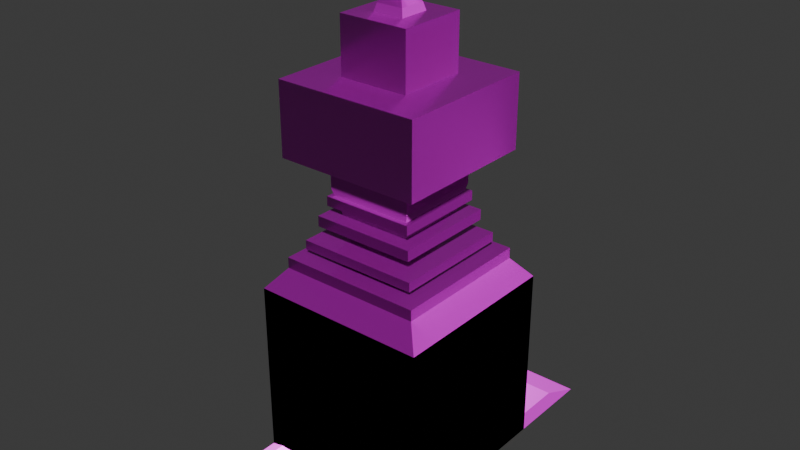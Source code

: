 # Source: Example.blend  (saved by Blender 4.2.67; exported with 4.5.12 LTS)
import bpy
from mathutils import Matrix  # noqa: F401  (used for matrix-valued properties, if any)

bpy.ops.wm.read_factory_settings(use_empty=True)
scene = bpy.context.scene
scene.name = 'Scene'

# ---- collections
col_examples = bpy.data.collections.new('Examples'); scene.collection.children.link(col_examples)
col_tilesoffset = bpy.data.collections.new('TilesOffset'); col_examples.children.link(col_tilesoffset)
col_tilescentered = bpy.data.collections.new('TilesCentered'); col_examples.children.link(col_tilescentered)
col_floortiles = bpy.data.collections.new('FloorTiles'); col_tilescentered.children.link(col_floortiles)
col_tallwalltilecentered = bpy.data.collections.new('TallWallTileCentered'); col_tilescentered.children.link(col_tallwalltilecentered)
col_othertiles = bpy.data.collections.new('OtherTiles'); col_tilescentered.children.link(col_othertiles)
col_pillarscentered = bpy.data.collections.new('PillarsCentered'); col_examples.children.link(col_pillarscentered)

# ---- images (referenced by path relative to the original .blend; pixels are not part of the script)
import os
ASSET_DIR = os.environ.get("B2B_ASSET_DIR", "")  # directory of the original .blend (textures are referenced by path, not embedded)
HERE = os.path.dirname(os.path.abspath(__file__))  # packed textures are extracted next to this script under _unpacked/

def load_image(name, relpath, width, height, colorspace="sRGB"):
    """Load a texture the original file referenced (path relative to the .blend, or extracted next to this script)."""
    p = next((c for c in (os.path.join(HERE, relpath), os.path.join(ASSET_DIR, relpath)) if relpath and os.path.exists(c)), "")
    if p:
        img = bpy.data.images.load(p, check_existing=True)
        img.name = name
    else:  # same state as the original file: an image datablock whose file is absent (Cycles renders it pink)
        img = bpy.data.images.new(name, width, height)
        img.source = "FILE"
        img.filepath = "//" + (relpath or name)
    img.colorspace_settings.name = colorspace
    return img
img_wood_material_height_png = load_image('Wood_Material_Height.png', 'textures/Wood/Wood_Material_Height.png', 1024, 1024, 'Non-Color')
img_wood_material_basecolor_png = load_image('Wood_Material_BaseColor.png', 'textures/Wood/Wood_Material_BaseColor.png', 1024, 1024, 'sRGB')
img_wood_material_metallic_png = load_image('Wood_Material_Metallic.png', 'textures/Wood/Wood_Material_Metallic.png', 1024, 1024, 'Non-Color')
img_wood_material_roughness_png = load_image('Wood_Material_Roughness.png', 'textures/Wood/Wood_Material_Roughness.png', 1024, 1024, 'Non-Color')
img_wood_material_normal_png = load_image('Wood_Material_Normal.png', 'textures/Wood/Wood_Material_Normal.png', 1024, 1024, 'Non-Color')
img_tile01_material_height_png = load_image('tile01_Material_Height.png', 'textures/Tile/tile01_Material_Height.png', 1024, 1024, 'Non-Color')
img_tile01_material_basemap_png = load_image('tile01_Material_BaseMap.png', 'textures/Tile/tile01_Material_BaseMap.png', 1024, 1024, 'sRGB')
img_tile01_material_metallic_png = load_image('tile01_Material_Metallic.png', 'textures/Tile/tile01_Material_Metallic.png', 1024, 1024, 'Non-Color')
img_tile01_material_roughness_png = load_image('tile01_Material_Roughness.png', 'textures/Tile/tile01_Material_Roughness.png', 1024, 1024, 'Non-Color')
img_tile01_material_normal_png = load_image('tile01_Material_Normal.png', 'textures/Tile/tile01_Material_Normal.png', 1024, 1024, 'Non-Color')
img_tile01_material_ambient_occlusion_png = load_image('tile01_Material_ambient_occlusion.png', 'textures/Tile/tile01_Material_ambient_occlusion.png', 1024, 1024, 'Non-Color')
img_sand_material_height_png = load_image('Sand_Material_Height.png', 'textures/SandyGround/Sand_Material_Height.png', 1024, 1024, 'Non-Color')
img_sand_material_basemap_png_001 = load_image('Sand_Material_BaseMap.png.001', 'textures/SandyGround/Sand_Material_BaseMap.png', 1024, 1024, 'sRGB')
img_sand_material_metallic_png = load_image('Sand_Material_Metallic.png', 'textures/SandyGround/Sand_Material_Metallic.png', 1024, 1024, 'Non-Color')
img_sand_material_roughness_png = load_image('Sand_Material_Roughness.png', 'textures/SandyGround/Sand_Material_Roughness.png', 1024, 1024, 'Non-Color')
img_sand_material_normal_png = load_image('Sand_Material_Normal.png', 'textures/SandyGround/Sand_Material_Normal.png', 1024, 1024, 'Non-Color')
img_sand_material_ambient_occlusion_png = load_image('Sand_Material_ambient_occlusion.png', 'textures/SandyGround/Sand_Material_ambient_occlusion.png', 1024, 1024, 'Non-Color')
img_lightcrete_material_height_png = load_image('lightcrete_Material_Height.png', 'textures/BasicLightPlaneConcrete/lightcrete_Material_Height.png', 1024, 1024, 'Non-Color')
img_lightcrete_material_basemap_png = load_image('lightcrete_Material_BaseMap.png', 'textures/BasicLightPlaneConcrete/lightcrete_Material_BaseMap.png', 1024, 1024, 'sRGB')
img_lightcrete_material_metallic_png = load_image('lightcrete_Material_Metallic.png', 'textures/BasicLightPlaneConcrete/lightcrete_Material_Metallic.png', 1024, 1024, 'Non-Color')
img_lightcrete_material_roughness_png = load_image('lightcrete_Material_Roughness.png', 'textures/BasicLightPlaneConcrete/lightcrete_Material_Roughness.png', 1024, 1024, 'Non-Color')
img_lightcrete_material_normal_png = load_image('lightcrete_Material_Normal.png', 'textures/BasicLightPlaneConcrete/lightcrete_Material_Normal.png', 1024, 1024, 'Non-Color')
img_lightcrete_material_ambient_occlusion_png = load_image('lightcrete_Material_ambient_occlusion.png', 'textures/BasicLightPlaneConcrete/lightcrete_Material_ambient_occlusion.png', 1024, 1024, 'Non-Color')
img_floor_material_height_png = load_image('floor_Material_Height.png', 'textures/Floor/floor_Material_Height.png', 1024, 1024, 'Non-Color')
img_floor_material_basemap_png = load_image('floor_Material_BaseMap.png', 'textures/Floor/floor_Material_BaseMap.png', 1024, 1024, 'sRGB')
img_floor_material_metallic_png = load_image('floor_Material_Metallic.png', 'textures/Floor/floor_Material_Metallic.png', 1024, 1024, 'Non-Color')
img_floor_material_roughness_png = load_image('floor_Material_Roughness.png', 'textures/Floor/floor_Material_Roughness.png', 1024, 1024, 'Non-Color')
img_floor_material_normal_png = load_image('floor_Material_Normal.png', 'textures/Floor/floor_Material_Normal.png', 1024, 1024, 'Non-Color')
img_floor_material_ambient_occlusion_png = load_image('floor_Material_ambient_occlusion.png', 'textures/Floor/floor_Material_ambient_occlusion.png', 1024, 1024, 'Non-Color')
img_concrete_material_height_png = load_image('concrete_Material_Height.png', 'textures/BasicDarkPlaneConcrete/concrete_Material_Height.png', 1024, 1024, 'Non-Color')
img_concrete_material_basemap_png = load_image('concrete_Material_BaseMap.png', 'textures/BasicDarkPlaneConcrete/concrete_Material_BaseMap.png', 1024, 1024, 'sRGB')
img_concrete_material_metallic_png = load_image('concrete_Material_Metallic.png', 'textures/BasicDarkPlaneConcrete/concrete_Material_Metallic.png', 1024, 1024, 'Non-Color')
img_concrete_material_roughness_png = load_image('concrete_Material_Roughness.png', 'textures/BasicDarkPlaneConcrete/concrete_Material_Roughness.png', 1024, 1024, 'Non-Color')
img_concrete_material_normal_png = load_image('concrete_Material_Normal.png', 'textures/BasicDarkPlaneConcrete/concrete_Material_Normal.png', 1024, 1024, 'Non-Color')
img_concrete_material_ambient_occlusion_png = load_image('concrete_Material_ambient_occlusion.png', 'textures/BasicDarkPlaneConcrete/concrete_Material_ambient_occlusion.png', 1024, 1024, 'Non-Color')
img_plane1_material_height_png_001 = load_image('plane1_Material_Height.png.001', 'textures/WallBrick/plane1_Material_Height.png', 1024, 1024, 'Non-Color')
img_plane1_material_basemap_png_001 = load_image('plane1_Material_BaseMap.png.001', 'textures/WallBrick/plane1_Material_BaseMap.png', 1024, 1024, 'sRGB')
img_plane1_material_metallic_png_001 = load_image('plane1_Material_Metallic.png.001', 'textures/WallBrick/plane1_Material_Metallic.png', 1024, 1024, 'Non-Color')
img_plane1_material_roughness_png_001 = load_image('plane1_Material_Roughness.png.001', 'textures/WallBrick/plane1_Material_Roughness.png', 1024, 1024, 'Non-Color')
img_plane1_material_normal_png_001 = load_image('plane1_Material_Normal.png.001', 'textures/WallBrick/plane1_Material_Normal.png', 1024, 1024, 'Non-Color')
img_plane1_material_ambient_occlusion_png_001 = load_image('plane1_Material_ambient_occlusion.png.001', 'textures/WallBrick/plane1_Material_ambient_occlusion.png', 1024, 1024, 'Non-Color')
img_pillar_material_height_png = load_image('Pillar_Material_Height.png', 'textures/Pillar/Pillar_Material_Height.png', 1024, 1024, 'Non-Color')
img_pillar_material_basemap_png = load_image('Pillar_Material_BaseMap.png', 'textures/Pillar/Pillar_Material_BaseMap.png', 1024, 1024, 'sRGB')
img_pillar_material_metallic_png = load_image('Pillar_Material_Metallic.png', 'textures/Pillar/Pillar_Material_Metallic.png', 1024, 1024, 'Non-Color')
img_pillar_material_roughness_png = load_image('Pillar_Material_Roughness.png', 'textures/Pillar/Pillar_Material_Roughness.png', 1024, 1024, 'Non-Color')
img_pillar_material_normal_png = load_image('Pillar_Material_Normal.png', 'textures/Pillar/Pillar_Material_Normal.png', 1024, 1024, 'Non-Color')
img_pillar_material_ambient_occlusion_png = load_image('Pillar_Material_ambient_occlusion.png', 'textures/Pillar/Pillar_Material_ambient_occlusion.png', 1024, 1024, 'Non-Color')

# ---- materials (node trees are filled in below, after node groups)
mat_examplewood = bpy.data.materials.new('ExampleWood')
mat_exampletile = bpy.data.materials.new('ExampleTile')
mat_examplesand = bpy.data.materials.new('ExampleSand')
mat_examplelightconcrete = bpy.data.materials.new('ExampleLightConcrete')
mat_examplefloor = bpy.data.materials.new('ExampleFloor')
mat_exampledarkconcrete = bpy.data.materials.new('ExampleDarkConcrete')
mat_examplebrick = bpy.data.materials.new('ExampleBrick')
mat_examplepillar = bpy.data.materials.new('ExamplePillar')

# ---- material node trees
mat_examplewood.use_nodes = True; mat_examplewood.node_tree.nodes.clear()
_N = mat_examplewood.node_tree.nodes; _L = mat_examplewood.node_tree.links
n0 = _N.new('ShaderNodeBsdfPrincipled'); n0.name = 'Principled BSDF'; n0.location = (-7, 247)
n1 = _N.new('ShaderNodeOutputMaterial'); n1.name = 'Material Output'; n1.location = (283, 247)
n2 = _N.new('ShaderNodeTexImage'); n2.name = 'Image Texture'; n2.location = (84, -879)
n2.label = 'Displacement'
n2.image = img_wood_material_height_png
n3 = _N.new('ShaderNodeDisplacement'); n3.name = 'Displacement'; n3.location = (93, -453)
n3.inputs[2].default_value = 1.0
n4 = _N.new('ShaderNodeTexImage'); n4.name = 'Image Texture.001'; n4.location = (84, -39)
n4.label = 'Base Color'
n4.image = img_wood_material_basecolor_png
n5 = _N.new('ShaderNodeTexImage'); n5.name = 'Image Texture.002'; n5.location = (84, -319)
n5.label = 'Metallic'
n5.image = img_wood_material_metallic_png
n6 = _N.new('ShaderNodeTexImage'); n6.name = 'Image Texture.003'; n6.location = (84, -599)
n6.label = 'Roughness'
n6.image = img_wood_material_roughness_png
n7 = _N.new('ShaderNodeTexImage'); n7.name = 'Image Texture.004'; n7.location = (84, -1159)
n7.label = 'Normal'
n7.image = img_wood_material_normal_png
n8 = _N.new('ShaderNodeNormalMap'); n8.name = 'Normal Map'; n8.location = (-257, -673)
n9 = _N.new('ShaderNodeMapping'); n9.name = 'Mapping'; n9.location = (229, -39)
n10 = _N.new('NodeReroute'); n10.name = 'Reroute'; n10.location = (34, -700)
n10.width = 16
n10.socket_idname = 'NodeSocketVector'
n11 = _N.new('ShaderNodeTexCoord'); n11.name = 'Texture Coordinate'; n11.location = (29, -39)
n12 = _N.new('NodeFrame'); n12.name = 'Frame'; n12.location = (-1286, 286)
n12.label = 'Mapping'
n12.width = 398
n13 = _N.new('NodeFrame'); n13.name = 'Frame.001'; n13.location = (-641, 486)
n13.label = 'Textures'
n13.width = 354
n2.parent = n13
n4.parent = n13
n5.parent = n13
n6.parent = n13
n7.parent = n13
n9.parent = n12
n10.parent = n13
n11.parent = n12
_L.new(n0.outputs[0], n1.inputs[0])
_L.new(n2.outputs[0], n3.inputs[0])
_L.new(n3.outputs[0], n1.inputs[2])
_L.new(n4.outputs[0], n0.inputs[0])
_L.new(n5.outputs[0], n0.inputs[1])
_L.new(n6.outputs[0], n0.inputs[2])
_L.new(n7.outputs[0], n8.inputs[1])
_L.new(n8.outputs[0], n0.inputs[5])
_L.new(n10.outputs[0], n4.inputs[0])
_L.new(n10.outputs[0], n5.inputs[0])
_L.new(n10.outputs[0], n6.inputs[0])
_L.new(n10.outputs[0], n2.inputs[0])
_L.new(n10.outputs[0], n7.inputs[0])
_L.new(n9.outputs[0], n10.inputs[0])
_L.new(n11.outputs[2], n9.inputs[0])
n1.is_active_output = True
mat_exampletile.use_nodes = True; mat_exampletile.node_tree.nodes.clear()
_N = mat_exampletile.node_tree.nodes; _L = mat_exampletile.node_tree.links
n0 = _N.new('ShaderNodeBsdfPrincipled'); n0.name = 'Principled BSDF'; n0.location = (-7, 247)
n1 = _N.new('ShaderNodeOutputMaterial'); n1.name = 'Material Output'; n1.location = (283, 247)
n2 = _N.new('ShaderNodeTexImage'); n2.name = 'Image Texture'; n2.location = (84, -1159)
n2.label = 'Displacement'
n2.image = img_tile01_material_height_png
n3 = _N.new('ShaderNodeDisplacement'); n3.name = 'Displacement'; n3.location = (93, -453)
n3.inputs[2].default_value = 1.0
n4 = _N.new('ShaderNodeTexImage'); n4.name = 'Image Texture.001'; n4.location = (84, -319)
n4.label = 'Base Color'
n4.image = img_tile01_material_basemap_png
n5 = _N.new('ShaderNodeTexImage'); n5.name = 'Image Texture.002'; n5.location = (84, -599)
n5.label = 'Metallic'
n5.image = img_tile01_material_metallic_png
n6 = _N.new('ShaderNodeTexImage'); n6.name = 'Image Texture.003'; n6.location = (84, -879)
n6.label = 'Roughness'
n6.image = img_tile01_material_roughness_png
n7 = _N.new('ShaderNodeTexImage'); n7.name = 'Image Texture.004'; n7.location = (84, -1439)
n7.label = 'Normal'
n7.image = img_tile01_material_normal_png
n8 = _N.new('ShaderNodeNormalMap'); n8.name = 'Normal Map'; n8.location = (-257, -953)
n9 = _N.new('ShaderNodeTexImage'); n9.name = 'Image Texture.005'; n9.location = (84, -39)
n9.label = 'Ambient Occlusion'
n9.image = img_tile01_material_ambient_occlusion_png
n10 = _N.new('ShaderNodeMapping'); n10.name = 'Mapping'; n10.location = (229, -39)
n11 = _N.new('NodeReroute'); n11.name = 'Reroute'; n11.location = (34, -823)
n11.width = 16
n11.socket_idname = 'NodeSocketVector'
n12 = _N.new('ShaderNodeTexCoord'); n12.name = 'Texture Coordinate'; n12.location = (29, -39)
n13 = _N.new('NodeFrame'); n13.name = 'Frame'; n13.location = (-1286, 286)
n13.label = 'Mapping'
n13.width = 398
n14 = _N.new('NodeFrame'); n14.name = 'Frame.001'; n14.location = (-641, 486)
n14.label = 'Textures'
n14.width = 354
n2.parent = n14
n4.parent = n14
n5.parent = n14
n6.parent = n14
n7.parent = n14
n9.parent = n14
n10.parent = n13
n11.parent = n14
n12.parent = n13
_L.new(n0.outputs[0], n1.inputs[0])
_L.new(n2.outputs[0], n3.inputs[0])
_L.new(n3.outputs[0], n1.inputs[2])
_L.new(n4.outputs[0], n0.inputs[0])
_L.new(n5.outputs[0], n0.inputs[1])
_L.new(n6.outputs[0], n0.inputs[2])
_L.new(n7.outputs[0], n8.inputs[1])
_L.new(n8.outputs[0], n0.inputs[5])
_L.new(n11.outputs[0], n9.inputs[0])
_L.new(n11.outputs[0], n4.inputs[0])
_L.new(n11.outputs[0], n5.inputs[0])
_L.new(n11.outputs[0], n6.inputs[0])
_L.new(n11.outputs[0], n2.inputs[0])
_L.new(n11.outputs[0], n7.inputs[0])
_L.new(n10.outputs[0], n11.inputs[0])
_L.new(n12.outputs[2], n10.inputs[0])
n1.is_active_output = True
mat_examplesand.use_nodes = True; mat_examplesand.node_tree.nodes.clear()
_N = mat_examplesand.node_tree.nodes; _L = mat_examplesand.node_tree.links
n0 = _N.new('ShaderNodeBsdfPrincipled'); n0.name = 'Principled BSDF'; n0.location = (-7, 247)
n1 = _N.new('ShaderNodeOutputMaterial'); n1.name = 'Material Output'; n1.location = (283, 247)
n2 = _N.new('ShaderNodeTexImage'); n2.name = 'Image Texture'; n2.location = (84, -1159)
n2.label = 'Displacement'
n2.image = img_sand_material_height_png
n3 = _N.new('ShaderNodeDisplacement'); n3.name = 'Displacement'; n3.location = (93, -453)
n3.inputs[2].default_value = 1.0
n4 = _N.new('ShaderNodeTexImage'); n4.name = 'Image Texture.001'; n4.location = (84, -319)
n4.label = 'Base Color'
n4.image = img_sand_material_basemap_png_001
n5 = _N.new('ShaderNodeTexImage'); n5.name = 'Image Texture.002'; n5.location = (84, -599)
n5.label = 'Metallic'
n5.image = img_sand_material_metallic_png
n6 = _N.new('ShaderNodeTexImage'); n6.name = 'Image Texture.003'; n6.location = (84, -879)
n6.label = 'Roughness'
n6.image = img_sand_material_roughness_png
n7 = _N.new('ShaderNodeTexImage'); n7.name = 'Image Texture.004'; n7.location = (84, -1439)
n7.label = 'Normal'
n7.image = img_sand_material_normal_png
n8 = _N.new('ShaderNodeNormalMap'); n8.name = 'Normal Map'; n8.location = (-257, -953)
n9 = _N.new('ShaderNodeTexImage'); n9.name = 'Image Texture.005'; n9.location = (84, -39)
n9.label = 'Ambient Occlusion'
n9.image = img_sand_material_ambient_occlusion_png
n10 = _N.new('ShaderNodeMapping'); n10.name = 'Mapping'; n10.location = (229, -39)
n11 = _N.new('NodeReroute'); n11.name = 'Reroute'; n11.location = (34, -823)
n11.width = 16
n11.socket_idname = 'NodeSocketVector'
n12 = _N.new('ShaderNodeTexCoord'); n12.name = 'Texture Coordinate'; n12.location = (29, -39)
n13 = _N.new('NodeFrame'); n13.name = 'Frame'; n13.location = (-1286, 286)
n13.label = 'Mapping'
n13.width = 398
n14 = _N.new('NodeFrame'); n14.name = 'Frame.001'; n14.location = (-641, 486)
n14.label = 'Textures'
n14.width = 354
n2.parent = n14
n4.parent = n14
n5.parent = n14
n6.parent = n14
n7.parent = n14
n9.parent = n14
n10.parent = n13
n11.parent = n14
n12.parent = n13
_L.new(n0.outputs[0], n1.inputs[0])
_L.new(n2.outputs[0], n3.inputs[0])
_L.new(n3.outputs[0], n1.inputs[2])
_L.new(n4.outputs[0], n0.inputs[0])
_L.new(n5.outputs[0], n0.inputs[1])
_L.new(n6.outputs[0], n0.inputs[2])
_L.new(n7.outputs[0], n8.inputs[1])
_L.new(n8.outputs[0], n0.inputs[5])
_L.new(n11.outputs[0], n9.inputs[0])
_L.new(n11.outputs[0], n4.inputs[0])
_L.new(n11.outputs[0], n5.inputs[0])
_L.new(n11.outputs[0], n6.inputs[0])
_L.new(n11.outputs[0], n2.inputs[0])
_L.new(n11.outputs[0], n7.inputs[0])
_L.new(n10.outputs[0], n11.inputs[0])
_L.new(n12.outputs[2], n10.inputs[0])
n1.is_active_output = True
mat_examplelightconcrete.use_nodes = True; mat_examplelightconcrete.node_tree.nodes.clear()
_N = mat_examplelightconcrete.node_tree.nodes; _L = mat_examplelightconcrete.node_tree.links
n0 = _N.new('ShaderNodeBsdfPrincipled'); n0.name = 'Principled BSDF'; n0.location = (-7, 247)
n1 = _N.new('ShaderNodeOutputMaterial'); n1.name = 'Material Output'; n1.location = (283, 247)
n2 = _N.new('ShaderNodeTexImage'); n2.name = 'Image Texture'; n2.location = (84, -1159)
n2.label = 'Displacement'
n2.image = img_lightcrete_material_height_png
n3 = _N.new('ShaderNodeDisplacement'); n3.name = 'Displacement'; n3.location = (93, -453)
n3.inputs[2].default_value = 1.0
n4 = _N.new('ShaderNodeTexImage'); n4.name = 'Image Texture.001'; n4.location = (84, -319)
n4.label = 'Base Color'
n4.image = img_lightcrete_material_basemap_png
n5 = _N.new('ShaderNodeTexImage'); n5.name = 'Image Texture.002'; n5.location = (84, -599)
n5.label = 'Metallic'
n5.image = img_lightcrete_material_metallic_png
n6 = _N.new('ShaderNodeTexImage'); n6.name = 'Image Texture.003'; n6.location = (84, -879)
n6.label = 'Roughness'
n6.image = img_lightcrete_material_roughness_png
n7 = _N.new('ShaderNodeTexImage'); n7.name = 'Image Texture.004'; n7.location = (84, -1439)
n7.label = 'Normal'
n7.image = img_lightcrete_material_normal_png
n8 = _N.new('ShaderNodeNormalMap'); n8.name = 'Normal Map'; n8.location = (-257, -953)
n9 = _N.new('ShaderNodeTexImage'); n9.name = 'Image Texture.005'; n9.location = (84, -39)
n9.label = 'Ambient Occlusion'
n9.image = img_lightcrete_material_ambient_occlusion_png
n10 = _N.new('ShaderNodeMapping'); n10.name = 'Mapping'; n10.location = (229, -39)
n11 = _N.new('NodeReroute'); n11.name = 'Reroute'; n11.location = (34, -823)
n11.width = 16
n11.socket_idname = 'NodeSocketVector'
n12 = _N.new('ShaderNodeTexCoord'); n12.name = 'Texture Coordinate'; n12.location = (29, -39)
n13 = _N.new('NodeFrame'); n13.name = 'Frame'; n13.location = (-1286, 286)
n13.label = 'Mapping'
n13.width = 398
n14 = _N.new('NodeFrame'); n14.name = 'Frame.001'; n14.location = (-641, 486)
n14.label = 'Textures'
n14.width = 354
n2.parent = n14
n4.parent = n14
n5.parent = n14
n6.parent = n14
n7.parent = n14
n9.parent = n14
n10.parent = n13
n11.parent = n14
n12.parent = n13
_L.new(n0.outputs[0], n1.inputs[0])
_L.new(n2.outputs[0], n3.inputs[0])
_L.new(n3.outputs[0], n1.inputs[2])
_L.new(n4.outputs[0], n0.inputs[0])
_L.new(n5.outputs[0], n0.inputs[1])
_L.new(n6.outputs[0], n0.inputs[2])
_L.new(n7.outputs[0], n8.inputs[1])
_L.new(n8.outputs[0], n0.inputs[5])
_L.new(n11.outputs[0], n9.inputs[0])
_L.new(n11.outputs[0], n4.inputs[0])
_L.new(n11.outputs[0], n5.inputs[0])
_L.new(n11.outputs[0], n6.inputs[0])
_L.new(n11.outputs[0], n2.inputs[0])
_L.new(n11.outputs[0], n7.inputs[0])
_L.new(n10.outputs[0], n11.inputs[0])
_L.new(n12.outputs[2], n10.inputs[0])
n1.is_active_output = True
mat_examplefloor.use_nodes = True; mat_examplefloor.node_tree.nodes.clear()
_N = mat_examplefloor.node_tree.nodes; _L = mat_examplefloor.node_tree.links
n0 = _N.new('ShaderNodeBsdfPrincipled'); n0.name = 'Principled BSDF'; n0.location = (-7, 247)
n1 = _N.new('ShaderNodeOutputMaterial'); n1.name = 'Material Output'; n1.location = (283, 247)
n2 = _N.new('ShaderNodeTexImage'); n2.name = 'Image Texture'; n2.location = (84, -1159)
n2.label = 'Displacement'
n2.image = img_floor_material_height_png
n3 = _N.new('ShaderNodeDisplacement'); n3.name = 'Displacement'; n3.location = (93, -453)
n3.inputs[2].default_value = 1.0
n4 = _N.new('ShaderNodeTexImage'); n4.name = 'Image Texture.001'; n4.location = (84, -319)
n4.label = 'Base Color'
n4.image = img_floor_material_basemap_png
n5 = _N.new('ShaderNodeTexImage'); n5.name = 'Image Texture.002'; n5.location = (84, -599)
n5.label = 'Metallic'
n5.image = img_floor_material_metallic_png
n6 = _N.new('ShaderNodeTexImage'); n6.name = 'Image Texture.003'; n6.location = (84, -879)
n6.label = 'Roughness'
n6.image = img_floor_material_roughness_png
n7 = _N.new('ShaderNodeTexImage'); n7.name = 'Image Texture.004'; n7.location = (84, -1439)
n7.label = 'Normal'
n7.image = img_floor_material_normal_png
n8 = _N.new('ShaderNodeNormalMap'); n8.name = 'Normal Map'; n8.location = (-257, -953)
n9 = _N.new('ShaderNodeTexImage'); n9.name = 'Image Texture.005'; n9.location = (84, -39)
n9.label = 'Ambient Occlusion'
n9.image = img_floor_material_ambient_occlusion_png
n10 = _N.new('ShaderNodeMapping'); n10.name = 'Mapping'; n10.location = (229, -39)
n11 = _N.new('NodeReroute'); n11.name = 'Reroute'; n11.location = (34, -823)
n11.width = 16
n11.socket_idname = 'NodeSocketVector'
n12 = _N.new('ShaderNodeTexCoord'); n12.name = 'Texture Coordinate'; n12.location = (29, -39)
n13 = _N.new('NodeFrame'); n13.name = 'Frame'; n13.location = (-1286, 286)
n13.label = 'Mapping'
n13.width = 398
n14 = _N.new('NodeFrame'); n14.name = 'Frame.001'; n14.location = (-641, 486)
n14.label = 'Textures'
n14.width = 354
n2.parent = n14
n4.parent = n14
n5.parent = n14
n6.parent = n14
n7.parent = n14
n9.parent = n14
n10.parent = n13
n11.parent = n14
n12.parent = n13
_L.new(n0.outputs[0], n1.inputs[0])
_L.new(n2.outputs[0], n3.inputs[0])
_L.new(n3.outputs[0], n1.inputs[2])
_L.new(n4.outputs[0], n0.inputs[0])
_L.new(n5.outputs[0], n0.inputs[1])
_L.new(n6.outputs[0], n0.inputs[2])
_L.new(n7.outputs[0], n8.inputs[1])
_L.new(n8.outputs[0], n0.inputs[5])
_L.new(n11.outputs[0], n9.inputs[0])
_L.new(n11.outputs[0], n4.inputs[0])
_L.new(n11.outputs[0], n5.inputs[0])
_L.new(n11.outputs[0], n6.inputs[0])
_L.new(n11.outputs[0], n2.inputs[0])
_L.new(n11.outputs[0], n7.inputs[0])
_L.new(n10.outputs[0], n11.inputs[0])
_L.new(n12.outputs[2], n10.inputs[0])
n1.is_active_output = True
mat_exampledarkconcrete.use_nodes = True; mat_exampledarkconcrete.node_tree.nodes.clear()
_N = mat_exampledarkconcrete.node_tree.nodes; _L = mat_exampledarkconcrete.node_tree.links
n0 = _N.new('ShaderNodeBsdfPrincipled'); n0.name = 'Principled BSDF'; n0.location = (-7, 247)
n1 = _N.new('ShaderNodeOutputMaterial'); n1.name = 'Material Output'; n1.location = (283, 247)
n2 = _N.new('ShaderNodeTexImage'); n2.name = 'Image Texture'; n2.location = (84, -1159)
n2.label = 'Displacement'
n2.image = img_concrete_material_height_png
n3 = _N.new('ShaderNodeDisplacement'); n3.name = 'Displacement'; n3.location = (93, -453)
n3.inputs[2].default_value = 1.0
n4 = _N.new('ShaderNodeTexImage'); n4.name = 'Image Texture.001'; n4.location = (84, -319)
n4.label = 'Base Color'
n4.image = img_concrete_material_basemap_png
n5 = _N.new('ShaderNodeTexImage'); n5.name = 'Image Texture.002'; n5.location = (84, -599)
n5.label = 'Metallic'
n5.image = img_concrete_material_metallic_png
n6 = _N.new('ShaderNodeTexImage'); n6.name = 'Image Texture.003'; n6.location = (84, -879)
n6.label = 'Roughness'
n6.image = img_concrete_material_roughness_png
n7 = _N.new('ShaderNodeTexImage'); n7.name = 'Image Texture.004'; n7.location = (84, -1439)
n7.label = 'Normal'
n7.image = img_concrete_material_normal_png
n8 = _N.new('ShaderNodeNormalMap'); n8.name = 'Normal Map'; n8.location = (-257, -953)
n9 = _N.new('ShaderNodeTexImage'); n9.name = 'Image Texture.005'; n9.location = (84, -39)
n9.label = 'Ambient Occlusion'
n9.image = img_concrete_material_ambient_occlusion_png
n10 = _N.new('ShaderNodeMapping'); n10.name = 'Mapping'; n10.location = (229, -39)
n11 = _N.new('NodeReroute'); n11.name = 'Reroute'; n11.location = (34, -823)
n11.width = 16
n11.socket_idname = 'NodeSocketVector'
n12 = _N.new('ShaderNodeTexCoord'); n12.name = 'Texture Coordinate'; n12.location = (29, -39)
n13 = _N.new('NodeFrame'); n13.name = 'Frame'; n13.location = (-1286, 286)
n13.label = 'Mapping'
n13.width = 398
n14 = _N.new('NodeFrame'); n14.name = 'Frame.001'; n14.location = (-641, 486)
n14.label = 'Textures'
n14.width = 354
n2.parent = n14
n4.parent = n14
n5.parent = n14
n6.parent = n14
n7.parent = n14
n9.parent = n14
n10.parent = n13
n11.parent = n14
n12.parent = n13
_L.new(n0.outputs[0], n1.inputs[0])
_L.new(n2.outputs[0], n3.inputs[0])
_L.new(n3.outputs[0], n1.inputs[2])
_L.new(n4.outputs[0], n0.inputs[0])
_L.new(n5.outputs[0], n0.inputs[1])
_L.new(n6.outputs[0], n0.inputs[2])
_L.new(n7.outputs[0], n8.inputs[1])
_L.new(n8.outputs[0], n0.inputs[5])
_L.new(n11.outputs[0], n9.inputs[0])
_L.new(n11.outputs[0], n4.inputs[0])
_L.new(n11.outputs[0], n5.inputs[0])
_L.new(n11.outputs[0], n6.inputs[0])
_L.new(n11.outputs[0], n2.inputs[0])
_L.new(n11.outputs[0], n7.inputs[0])
_L.new(n10.outputs[0], n11.inputs[0])
_L.new(n12.outputs[2], n10.inputs[0])
n1.is_active_output = True
mat_examplebrick.use_nodes = True; mat_examplebrick.node_tree.nodes.clear()
_N = mat_examplebrick.node_tree.nodes; _L = mat_examplebrick.node_tree.links
n0 = _N.new('ShaderNodeBsdfPrincipled'); n0.name = 'Principled BSDF'; n0.location = (-7, 247)
n1 = _N.new('ShaderNodeOutputMaterial'); n1.name = 'Material Output'; n1.location = (283, 247)
n2 = _N.new('ShaderNodeTexImage'); n2.name = 'Image Texture'; n2.location = (84, -1159)
n2.label = 'Displacement'
n2.image = img_plane1_material_height_png_001
n3 = _N.new('ShaderNodeDisplacement'); n3.name = 'Displacement'; n3.location = (93, -453)
n3.inputs[2].default_value = 1.0
n4 = _N.new('ShaderNodeTexImage'); n4.name = 'Image Texture.001'; n4.location = (84, -319)
n4.label = 'Base Color'
n4.image = img_plane1_material_basemap_png_001
n5 = _N.new('ShaderNodeTexImage'); n5.name = 'Image Texture.002'; n5.location = (84, -599)
n5.label = 'Metallic'
n5.image = img_plane1_material_metallic_png_001
n6 = _N.new('ShaderNodeTexImage'); n6.name = 'Image Texture.003'; n6.location = (84, -879)
n6.label = 'Roughness'
n6.image = img_plane1_material_roughness_png_001
n7 = _N.new('ShaderNodeTexImage'); n7.name = 'Image Texture.004'; n7.location = (84, -1439)
n7.label = 'Normal'
n7.image = img_plane1_material_normal_png_001
n8 = _N.new('ShaderNodeNormalMap'); n8.name = 'Normal Map'; n8.location = (-257, -953)
n9 = _N.new('ShaderNodeTexImage'); n9.name = 'Image Texture.005'; n9.location = (84, -39)
n9.label = 'Ambient Occlusion'
n9.image = img_plane1_material_ambient_occlusion_png_001
n10 = _N.new('ShaderNodeMapping'); n10.name = 'Mapping'; n10.location = (229, -39)
n11 = _N.new('NodeReroute'); n11.name = 'Reroute'; n11.location = (34, -823)
n11.width = 16
n11.socket_idname = 'NodeSocketVector'
n12 = _N.new('ShaderNodeTexCoord'); n12.name = 'Texture Coordinate'; n12.location = (29, -39)
n13 = _N.new('NodeFrame'); n13.name = 'Frame'; n13.location = (-1286, 286)
n13.label = 'Mapping'
n13.width = 398
n14 = _N.new('NodeFrame'); n14.name = 'Frame.001'; n14.location = (-641, 486)
n14.label = 'Textures'
n14.width = 354
n2.parent = n14
n4.parent = n14
n5.parent = n14
n6.parent = n14
n7.parent = n14
n9.parent = n14
n10.parent = n13
n11.parent = n14
n12.parent = n13
_L.new(n0.outputs[0], n1.inputs[0])
_L.new(n2.outputs[0], n3.inputs[0])
_L.new(n3.outputs[0], n1.inputs[2])
_L.new(n4.outputs[0], n0.inputs[0])
_L.new(n5.outputs[0], n0.inputs[1])
_L.new(n6.outputs[0], n0.inputs[2])
_L.new(n7.outputs[0], n8.inputs[1])
_L.new(n8.outputs[0], n0.inputs[5])
_L.new(n11.outputs[0], n9.inputs[0])
_L.new(n11.outputs[0], n4.inputs[0])
_L.new(n11.outputs[0], n5.inputs[0])
_L.new(n11.outputs[0], n6.inputs[0])
_L.new(n11.outputs[0], n2.inputs[0])
_L.new(n11.outputs[0], n7.inputs[0])
_L.new(n10.outputs[0], n11.inputs[0])
_L.new(n12.outputs[2], n10.inputs[0])
n1.is_active_output = True
mat_examplepillar.use_nodes = True; mat_examplepillar.node_tree.nodes.clear()
_N = mat_examplepillar.node_tree.nodes; _L = mat_examplepillar.node_tree.links
n0 = _N.new('ShaderNodeBsdfPrincipled'); n0.name = 'Principled BSDF'; n0.location = (-7, 247)
n1 = _N.new('ShaderNodeOutputMaterial'); n1.name = 'Material Output'; n1.location = (283, 247)
n2 = _N.new('ShaderNodeTexImage'); n2.name = 'Image Texture'; n2.location = (84, -1159)
n2.label = 'Displacement'
n2.image = img_pillar_material_height_png
n3 = _N.new('ShaderNodeDisplacement'); n3.name = 'Displacement'; n3.location = (93, -453)
n3.inputs[2].default_value = 1.0
n4 = _N.new('ShaderNodeTexImage'); n4.name = 'Image Texture.001'; n4.location = (84, -319)
n4.label = 'Base Color'
n4.image = img_pillar_material_basemap_png
n5 = _N.new('ShaderNodeTexImage'); n5.name = 'Image Texture.002'; n5.location = (84, -599)
n5.label = 'Metallic'
n5.image = img_pillar_material_metallic_png
n6 = _N.new('ShaderNodeTexImage'); n6.name = 'Image Texture.003'; n6.location = (84, -879)
n6.label = 'Roughness'
n6.image = img_pillar_material_roughness_png
n7 = _N.new('ShaderNodeTexImage'); n7.name = 'Image Texture.004'; n7.location = (84, -1439)
n7.label = 'Normal'
n7.image = img_pillar_material_normal_png
n8 = _N.new('ShaderNodeNormalMap'); n8.name = 'Normal Map'; n8.location = (-257, -953)
n9 = _N.new('ShaderNodeTexImage'); n9.name = 'Image Texture.005'; n9.location = (84, -39)
n9.label = 'Ambient Occlusion'
n9.image = img_pillar_material_ambient_occlusion_png
n10 = _N.new('ShaderNodeMapping'); n10.name = 'Mapping'; n10.location = (229, -39)
n11 = _N.new('NodeReroute'); n11.name = 'Reroute'; n11.location = (34, -823)
n11.width = 16
n11.socket_idname = 'NodeSocketVector'
n12 = _N.new('ShaderNodeTexCoord'); n12.name = 'Texture Coordinate'; n12.location = (29, -39)
n13 = _N.new('NodeFrame'); n13.name = 'Frame'; n13.location = (-1286, 286)
n13.label = 'Mapping'
n13.width = 398
n14 = _N.new('NodeFrame'); n14.name = 'Frame.001'; n14.location = (-641, 486)
n14.label = 'Textures'
n14.width = 354
n2.parent = n14
n4.parent = n14
n5.parent = n14
n6.parent = n14
n7.parent = n14
n9.parent = n14
n10.parent = n13
n11.parent = n14
n12.parent = n13
_L.new(n0.outputs[0], n1.inputs[0])
_L.new(n2.outputs[0], n3.inputs[0])
_L.new(n3.outputs[0], n1.inputs[2])
_L.new(n4.outputs[0], n0.inputs[0])
_L.new(n5.outputs[0], n0.inputs[1])
_L.new(n6.outputs[0], n0.inputs[2])
_L.new(n7.outputs[0], n8.inputs[1])
_L.new(n8.outputs[0], n0.inputs[5])
_L.new(n11.outputs[0], n9.inputs[0])
_L.new(n11.outputs[0], n4.inputs[0])
_L.new(n11.outputs[0], n5.inputs[0])
_L.new(n11.outputs[0], n6.inputs[0])
_L.new(n11.outputs[0], n2.inputs[0])
_L.new(n11.outputs[0], n7.inputs[0])
_L.new(n10.outputs[0], n11.inputs[0])
_L.new(n12.outputs[2], n10.inputs[0])
n1.is_active_output = True

# ---- world
world_world = bpy.data.worlds.new('World'); scene.world = world_world
world_world.use_nodes = True; world_world.node_tree.nodes.clear()
_N = world_world.node_tree.nodes; _L = world_world.node_tree.links
n0 = _N.new('ShaderNodeOutputWorld'); n0.name = 'World Output'; n0.location = (300, 300)
n1 = _N.new('ShaderNodeBackground'); n1.name = 'Background'; n1.location = (10, 300)
n1.inputs[0].default_value = (0.05088, 0.05088, 0.05088, 1.0)
_L.new(n1.outputs[0], n0.inputs[0])
n0.is_active_output = True
world_world.color = (0.05088, 0.05088, 0.05088)
world_world.sun_shadow_jitter_overblur = 0.0

# ---- meshes
me_offsettilewood = bpy.data.meshes.new('OffsetTileWood')
me_offsettilewood.from_pydata([(-0.5, -0.5, 0.0), (0.5, -0.5, 0.0), (-0.5, 0.5, 0.0), (0.5, 0.5, 0.0), (-0.4316, 0.4316, 0.01551), (-0.4316, -0.4316, 0.01551), (0.4316, -0.4316, 0.01551), (0.4316, 0.4316, 0.01551)], [], [(5, 6, 7, 4), (5, 4, 2, 0), (6, 5, 0, 1), (7, 6, 1, 3), (4, 7, 3, 2)])
_uv = me_offsettilewood.uv_layers.new(name='UVMap')
_uv.uv.foreach_set('vector', [0.06841, 0.06841, 0.9316, 0.06841, 0.9316, 0.9316, 0.06841, 0.9316, 0.06841, 0.06841, 0.06841, 0.9316, 0.0, 1.0, 0.0, 0.0, 0.9316, 0.06841, 0.06841, 0.06841, 0.0, 0.0, 1.0, 0.0, 0.9316, 0.9316, 0.9316, 0.06841, 1.0, 0.0, 1.0, 1.0, 0.06841, 0.9316, 0.9316, 0.9316, 1.0, 1.0, 0.0, 1.0])
me_offsettilewood.materials.append(mat_examplewood)
me_offsettilewood.update()
me_offsettiletile = bpy.data.meshes.new('OffsetTileTile')
me_offsettiletile.from_pydata([(-0.5, -0.5, 0.0), (0.5, -0.5, 0.0), (-0.5, 0.5, 0.0), (0.5, 0.5, 0.0), (-0.4316, 0.4316, 0.01551), (-0.4316, -0.4316, 0.01551), (0.4316, -0.4316, 0.01551), (0.4316, 0.4316, 0.01551)], [], [(5, 6, 7, 4), (5, 4, 2, 0), (6, 5, 0, 1), (7, 6, 1, 3), (4, 7, 3, 2)])
_uv = me_offsettiletile.uv_layers.new(name='UVMap')
_uv.uv.foreach_set('vector', [0.06841, 0.06841, 0.9316, 0.06841, 0.9316, 0.9316, 0.06841, 0.9316, 0.06841, 0.06841, 0.06841, 0.9316, 0.0, 1.0, 0.0, 0.0, 0.9316, 0.06841, 0.06841, 0.06841, 0.0, 0.0, 1.0, 0.0, 0.9316, 0.9316, 0.9316, 0.06841, 1.0, 0.0, 1.0, 1.0, 0.06841, 0.9316, 0.9316, 0.9316, 1.0, 1.0, 0.0, 1.0])
me_offsettiletile.materials.append(mat_exampletile)
me_offsettiletile.update()
me_offsettilesandy = bpy.data.meshes.new('OffsetTileSandy')
me_offsettilesandy.from_pydata([(-0.5, -0.5, 0.0), (0.5, -0.5, 0.0), (-0.5, 0.5, 0.0), (0.5, 0.5, 0.0), (-0.4316, 0.4316, 0.01551), (-0.4316, -0.4316, 0.01551), (0.4316, -0.4316, 0.01551), (0.4316, 0.4316, 0.01551)], [], [(5, 6, 7, 4), (5, 4, 2, 0), (6, 5, 0, 1), (7, 6, 1, 3), (4, 7, 3, 2)])
_uv = me_offsettilesandy.uv_layers.new(name='UVMap')
_uv.uv.foreach_set('vector', [0.06841, 0.06841, 0.9316, 0.06841, 0.9316, 0.9316, 0.06841, 0.9316, 0.06841, 0.06841, 0.06841, 0.9316, 0.0, 1.0, 0.0, 0.0, 0.9316, 0.06841, 0.06841, 0.06841, 0.0, 0.0, 1.0, 0.0, 0.9316, 0.9316, 0.9316, 0.06841, 1.0, 0.0, 1.0, 1.0, 0.06841, 0.9316, 0.9316, 0.9316, 1.0, 1.0, 0.0, 1.0])
me_offsettilesandy.materials.append(mat_examplesand)
me_offsettilesandy.update()
me_offsettilelightconcrete = bpy.data.meshes.new('OffsetTileLightConcrete')
me_offsettilelightconcrete.from_pydata([(-0.5, -0.5, 0.0), (0.5, -0.5, 0.0), (-0.5, 0.5, 0.0), (0.5, 0.5, 0.0), (-0.4316, 0.4316, 0.01551), (-0.4316, -0.4316, 0.01551), (0.4316, -0.4316, 0.01551), (0.4316, 0.4316, 0.01551)], [], [(5, 6, 7, 4), (5, 4, 2, 0), (6, 5, 0, 1), (7, 6, 1, 3), (4, 7, 3, 2)])
_uv = me_offsettilelightconcrete.uv_layers.new(name='UVMap')
_uv.uv.foreach_set('vector', [0.06841, 0.06841, 0.9316, 0.06841, 0.9316, 0.9316, 0.06841, 0.9316, 0.06841, 0.06841, 0.06841, 0.9316, 0.0, 1.0, 0.0, 0.0, 0.9316, 0.06841, 0.06841, 0.06841, 0.0, 0.0, 1.0, 0.0, 0.9316, 0.9316, 0.9316, 0.06841, 1.0, 0.0, 1.0, 1.0, 0.06841, 0.9316, 0.9316, 0.9316, 1.0, 1.0, 0.0, 1.0])
me_offsettilelightconcrete.materials.append(mat_examplelightconcrete)
me_offsettilelightconcrete.update()
me_offsettilefloor = bpy.data.meshes.new('OffsetTileFloor')
me_offsettilefloor.from_pydata([(-0.5, -0.5, 0.0), (0.5, -0.5, 0.0), (-0.5, 0.5, 0.0), (0.5, 0.5, 0.0), (-0.4316, 0.4316, 0.01551), (-0.4316, -0.4316, 0.01551), (0.4316, -0.4316, 0.01551), (0.4316, 0.4316, 0.01551)], [], [(5, 6, 7, 4), (5, 4, 2, 0), (6, 5, 0, 1), (7, 6, 1, 3), (4, 7, 3, 2)])
_uv = me_offsettilefloor.uv_layers.new(name='UVMap')
_uv.uv.foreach_set('vector', [0.06841, 0.06841, 0.9316, 0.06841, 0.9316, 0.9316, 0.06841, 0.9316, 0.06841, 0.06841, 0.06841, 0.9316, 0.0, 1.0, 0.0, 0.0, 0.9316, 0.06841, 0.06841, 0.06841, 0.0, 0.0, 1.0, 0.0, 0.9316, 0.9316, 0.9316, 0.06841, 1.0, 0.0, 1.0, 1.0, 0.06841, 0.9316, 0.9316, 0.9316, 1.0, 1.0, 0.0, 1.0])
me_offsettilefloor.materials.append(mat_examplefloor)
me_offsettilefloor.update()
me_offsettiledarkconcrete = bpy.data.meshes.new('OffsetTileDarkConcrete')
me_offsettiledarkconcrete.from_pydata([(-0.5, -0.5, 0.0), (0.5, -0.5, 0.0), (-0.5, 0.5, 0.0), (0.5, 0.5, 0.0), (-0.4316, 0.4316, 0.01551), (-0.4316, -0.4316, 0.01551), (0.4316, -0.4316, 0.01551), (0.4316, 0.4316, 0.01551)], [], [(5, 6, 7, 4), (5, 4, 2, 0), (6, 5, 0, 1), (7, 6, 1, 3), (4, 7, 3, 2)])
_uv = me_offsettiledarkconcrete.uv_layers.new(name='UVMap')
_uv.uv.foreach_set('vector', [0.06841, 0.06841, 0.9316, 0.06841, 0.9316, 0.9316, 0.06841, 0.9316, 0.06841, 0.06841, 0.06841, 0.9316, 0.0, 1.0, 0.0, 0.0, 0.9316, 0.06841, 0.06841, 0.06841, 0.0, 0.0, 1.0, 0.0, 0.9316, 0.9316, 0.9316, 0.06841, 1.0, 0.0, 1.0, 1.0, 0.06841, 0.9316, 0.9316, 0.9316, 1.0, 1.0, 0.0, 1.0])
me_offsettiledarkconcrete.materials.append(mat_exampledarkconcrete)
me_offsettiledarkconcrete.update()
me_offsettilebrick = bpy.data.meshes.new('OffsetTileBrick')
me_offsettilebrick.from_pydata([(-0.5, -0.5, 0.0), (0.5, -0.5, 0.0), (-0.5, 0.5, 0.0), (0.5, 0.5, 0.0), (-0.4316, 0.4316, 0.01551), (-0.4316, -0.4316, 0.01551), (0.4316, -0.4316, 0.01551), (0.4316, 0.4316, 0.01551)], [], [(5, 6, 7, 4), (5, 4, 2, 0), (6, 5, 0, 1), (7, 6, 1, 3), (4, 7, 3, 2)])
_uv = me_offsettilebrick.uv_layers.new(name='UVMap')
_uv.uv.foreach_set('vector', [0.06841, 0.06841, 0.9316, 0.06841, 0.9316, 0.9316, 0.06841, 0.9316, 0.06841, 0.06841, 0.06841, 0.9316, 0.0, 1.0, 0.0, 0.0, 0.9316, 0.06841, 0.06841, 0.06841, 0.0, 0.0, 1.0, 0.0, 0.9316, 0.9316, 0.9316, 0.06841, 1.0, 0.0, 1.0, 1.0, 0.06841, 0.9316, 0.9316, 0.9316, 1.0, 1.0, 0.0, 1.0])
me_offsettilebrick.materials.append(mat_examplebrick)
me_offsettilebrick.update()
me_tilelightconcrete = bpy.data.meshes.new('TileLightConcrete')
me_tilelightconcrete.from_pydata([(-0.5, -0.5, 0.0), (0.5, -0.5, 0.0), (-0.5, 0.5, 0.0), (0.5, 0.5, 0.0), (-0.4316, 0.4316, 0.01551), (-0.4316, -0.4316, 0.01551), (0.4316, -0.4316, 0.01551), (0.4316, 0.4316, 0.01551)], [], [(5, 6, 7, 4), (5, 4, 2, 0), (6, 5, 0, 1), (7, 6, 1, 3), (4, 7, 3, 2)])
_uv = me_tilelightconcrete.uv_layers.new(name='UVMap')
_uv.uv.foreach_set('vector', [0.06841, 0.06841, 0.9316, 0.06841, 0.9316, 0.9316, 0.06841, 0.9316, 0.06841, 0.06841, 0.06841, 0.9316, 0.0, 1.0, 0.0, 0.0, 0.9316, 0.06841, 0.06841, 0.06841, 0.0, 0.0, 1.0, 0.0, 0.9316, 0.9316, 0.9316, 0.06841, 1.0, 0.0, 1.0, 1.0, 0.06841, 0.9316, 0.9316, 0.9316, 1.0, 1.0, 0.0, 1.0])
me_tilelightconcrete.materials.append(mat_examplelightconcrete)
me_tilelightconcrete.update()
me_tiledarkconcrete = bpy.data.meshes.new('TileDarkConcrete')
me_tiledarkconcrete.from_pydata([(-0.5, -0.5, 0.0), (0.5, -0.5, 0.0), (-0.5, 0.5, 0.0), (0.5, 0.5, 0.0), (-0.4316, 0.4316, 0.01551), (-0.4316, -0.4316, 0.01551), (0.4316, -0.4316, 0.01551), (0.4316, 0.4316, 0.01551)], [], [(5, 6, 7, 4), (5, 4, 2, 0), (6, 5, 0, 1), (7, 6, 1, 3), (4, 7, 3, 2)])
_uv = me_tiledarkconcrete.uv_layers.new(name='UVMap')
_uv.uv.foreach_set('vector', [0.06841, 0.06841, 0.9316, 0.06841, 0.9316, 0.9316, 0.06841, 0.9316, 0.06841, 0.06841, 0.06841, 0.9316, 0.0, 1.0, 0.0, 0.0, 0.9316, 0.06841, 0.06841, 0.06841, 0.0, 0.0, 1.0, 0.0, 0.9316, 0.9316, 0.9316, 0.06841, 1.0, 0.0, 1.0, 1.0, 0.06841, 0.9316, 0.9316, 0.9316, 1.0, 1.0, 0.0, 1.0])
me_tiledarkconcrete.materials.append(mat_exampledarkconcrete)
me_tiledarkconcrete.update()
me_tilebrick = bpy.data.meshes.new('TileBrick')
me_tilebrick.from_pydata([(-0.5, -0.5, 0.0), (0.5, -0.5, 0.0), (-0.5, 0.5, 0.0), (0.5, 0.5, 0.0), (-0.4316, 0.4316, 0.01551), (-0.4316, -0.4316, 0.01551), (0.4316, -0.4316, 0.01551), (0.4316, 0.4316, 0.01551)], [], [(5, 6, 7, 4), (5, 4, 2, 0), (6, 5, 0, 1), (7, 6, 1, 3), (4, 7, 3, 2)])
_uv = me_tilebrick.uv_layers.new(name='UVMap')
_uv.uv.foreach_set('vector', [0.06841, 0.06841, 0.9316, 0.06841, 0.9316, 0.9316, 0.06841, 0.9316, 0.06841, 0.06841, 0.06841, 0.9316, 0.0, 1.0, 0.0, 0.0, 0.9316, 0.06841, 0.06841, 0.06841, 0.0, 0.0, 1.0, 0.0, 0.9316, 0.9316, 0.9316, 0.06841, 1.0, 0.0, 1.0, 1.0, 0.06841, 0.9316, 0.9316, 0.9316, 1.0, 1.0, 0.0, 1.0])
me_tilebrick.materials.append(mat_examplebrick)
me_tilebrick.update()
me_tilesandy = bpy.data.meshes.new('TileSandy')
me_tilesandy.from_pydata([(-0.5, -0.5, 0.0), (0.5, -0.5, 0.0), (-0.5, 0.5, 0.0), (0.5, 0.5, 0.0), (-0.4316, 0.4316, 0.01551), (-0.4316, -0.4316, 0.01551), (0.4316, -0.4316, 0.01551), (0.4316, 0.4316, 0.01551)], [], [(5, 6, 7, 4), (5, 4, 2, 0), (6, 5, 0, 1), (7, 6, 1, 3), (4, 7, 3, 2)])
_uv = me_tilesandy.uv_layers.new(name='UVMap')
_uv.uv.foreach_set('vector', [0.06841, 0.06841, 0.9316, 0.06841, 0.9316, 0.9316, 0.06841, 0.9316, 0.06841, 0.06841, 0.06841, 0.9316, 0.0, 1.0, 0.0, 0.0, 0.9316, 0.06841, 0.06841, 0.06841, 0.0, 0.0, 1.0, 0.0, 0.9316, 0.9316, 0.9316, 0.06841, 1.0, 0.0, 1.0, 1.0, 0.06841, 0.9316, 0.9316, 0.9316, 1.0, 1.0, 0.0, 1.0])
me_tilesandy.materials.append(mat_examplesand)
me_tilesandy.update()
me_tilefloor = bpy.data.meshes.new('TileFloor')
me_tilefloor.from_pydata([(-0.5, -0.5, 0.0), (0.5, -0.5, 0.0), (-0.5, 0.5, 0.0), (0.5, 0.5, 0.0), (-0.4316, 0.4316, 0.01551), (-0.4316, -0.4316, 0.01551), (0.4316, -0.4316, 0.01551), (0.4316, 0.4316, 0.01551)], [], [(5, 6, 7, 4), (5, 4, 2, 0), (6, 5, 0, 1), (7, 6, 1, 3), (4, 7, 3, 2)])
_uv = me_tilefloor.uv_layers.new(name='UVMap')
_uv.uv.foreach_set('vector', [0.06841, 0.06841, 0.9316, 0.06841, 0.9316, 0.9316, 0.06841, 0.9316, 0.06841, 0.06841, 0.06841, 0.9316, 0.0, 1.0, 0.0, 0.0, 0.9316, 0.06841, 0.06841, 0.06841, 0.0, 0.0, 1.0, 0.0, 0.9316, 0.9316, 0.9316, 0.06841, 1.0, 0.0, 1.0, 1.0, 0.06841, 0.9316, 0.9316, 0.9316, 1.0, 1.0, 0.0, 1.0])
me_tilefloor.materials.append(mat_examplefloor)
me_tilefloor.update()
me_tallwalltile2m = bpy.data.meshes.new('TallWallTile2m')
me_tallwalltile2m.from_pydata([(-0.5, -1.0, 0.0), (0.5, -1.0, 0.0), (-0.5, 1.0, 0.0), (0.5, 1.0, 0.0), (-0.4316, 0.8632, 0.01551), (-0.4316, -0.8632, 0.01551), (0.4316, -0.8632, 0.01551), (0.4316, 0.8632, 0.01551)], [], [(5, 6, 7, 4), (5, 4, 2, 0), (6, 5, 0, 1), (7, 6, 1, 3), (4, 7, 3, 2)])
_uv = me_tallwalltile2m.uv_layers.new(name='UVMap')
_uv.uv.foreach_set('vector', [0.0342, 0.06841, 0.4658, 0.06841, 0.4658, 0.9316, 0.0342, 0.9316, 0.0342, 0.06841, 0.0342, 0.9316, 0.0, 1.0, 0.0, 0.0, 0.4658, 0.06841, 0.0342, 0.06841, 0.0, 0.0, 0.5, 0.0, 0.4658, 0.9316, 0.4658, 0.06841, 0.5, 0.0, 0.5, 1.0, 0.0342, 0.9316, 0.4658, 0.9316, 0.5, 1.0, 0.0, 1.0])
me_tallwalltile2m.materials.append(mat_examplebrick)
me_tallwalltile2m.update()
me_tilewood = bpy.data.meshes.new('TileWood')
me_tilewood.from_pydata([(-0.5, -0.5, 0.0), (0.5, -0.5, 0.0), (-0.5, 0.5, 0.0), (0.5, 0.5, 0.0), (-0.4316, 0.4316, 0.01551), (-0.4316, -0.4316, 0.01551), (0.4316, -0.4316, 0.01551), (0.4316, 0.4316, 0.01551)], [], [(5, 6, 7, 4), (5, 4, 2, 0), (6, 5, 0, 1), (7, 6, 1, 3), (4, 7, 3, 2)])
_uv = me_tilewood.uv_layers.new(name='UVMap')
_uv.uv.foreach_set('vector', [0.06841, 0.06841, 0.9316, 0.06841, 0.9316, 0.9316, 0.06841, 0.9316, 0.06841, 0.06841, 0.06841, 0.9316, 0.0, 1.0, 0.0, 0.0, 0.9316, 0.06841, 0.06841, 0.06841, 0.0, 0.0, 1.0, 0.0, 0.9316, 0.9316, 0.9316, 0.06841, 1.0, 0.0, 1.0, 1.0, 0.06841, 0.9316, 0.9316, 0.9316, 1.0, 1.0, 0.0, 1.0])
me_tilewood.materials.append(mat_examplewood)
me_tilewood.update()
me_tiletile = bpy.data.meshes.new('TileTile')
me_tiletile.from_pydata([(-0.5, -0.5, 0.0), (0.5, -0.5, 0.0), (-0.5, 0.5, 0.0), (0.5, 0.5, 0.0), (-0.4316, 0.4316, 0.01551), (-0.4316, -0.4316, 0.01551), (0.4316, -0.4316, 0.01551), (0.4316, 0.4316, 0.01551)], [], [(5, 6, 7, 4), (5, 4, 2, 0), (6, 5, 0, 1), (7, 6, 1, 3), (4, 7, 3, 2)])
_uv = me_tiletile.uv_layers.new(name='UVMap')
_uv.uv.foreach_set('vector', [0.06841, 0.06841, 0.9316, 0.06841, 0.9316, 0.9316, 0.06841, 0.9316, 0.06841, 0.06841, 0.06841, 0.9316, 0.0, 1.0, 0.0, 0.0, 0.9316, 0.06841, 0.06841, 0.06841, 0.0, 0.0, 1.0, 0.0, 0.9316, 0.9316, 0.9316, 0.06841, 1.0, 0.0, 1.0, 1.0, 0.06841, 0.9316, 0.9316, 0.9316, 1.0, 1.0, 0.0, 1.0])
me_tiletile.materials.append(mat_exampletile)
me_tiletile.update()
me_pillar01 = bpy.data.meshes.new('Pillar01')
me_pillar01.from_pydata([(-0.5, -0.5, 0.0), (-0.177, -0.177, 1.156), (-0.5, 0.5, 0.0), (-0.177, 0.177, 1.156), (0.5, -0.5, 0.0), (0.177, -0.177, 1.156), (0.5, 0.5, 0.0), (0.177, 0.177, 1.156), (-0.5, -0.5, 1.0), (-0.5, 0.5, 1.0), (0.5, 0.5, 1.0), (0.5, -0.5, 1.0), (-0.3726, -0.3726, 1.156), (-0.3726, 0.3726, 1.156), (0.3726, 0.3726, 1.156), (0.3726, -0.3726, 1.156), (-0.4078, -0.4078, 1.73), (-0.4078, 0.4078, 1.73), (0.4078, 0.4078, 1.73), (0.4078, -0.4078, 1.73), (-0.177, -0.177, 1.73), (-0.177, 0.177, 1.73), (0.177, 0.177, 1.73), (0.177, -0.177, 1.73), (-0.1977, -0.1977, 2.137), (-0.1977, 0.1977, 2.137), (0.1977, 0.1977, 2.137), (0.1977, -0.1977, 2.137), (-0.4078, -0.4078, 2.137), (-0.4078, 0.4078, 2.137), (0.4078, 0.4078, 2.137), (0.4078, -0.4078, 2.137), (-0.1977, -0.1977, 2.449), (-0.1977, 0.1977, 2.449), (0.1977, 0.1977, 2.449), (0.1977, -0.1977, 2.449)], [], [(0, 8, 9, 2), (2, 9, 10, 6), (6, 10, 11, 4), (4, 11, 8, 0), (2, 6, 4, 0), (5, 7, 22, 23), (12, 13, 9, 8), (13, 14, 10, 9), (14, 15, 11, 10), (15, 12, 8, 11), (1, 3, 13, 12), (3, 7, 14, 13), (7, 5, 15, 14), (5, 1, 12, 15), (16, 19, 31, 28), (3, 1, 20, 21), (1, 5, 23, 20), (7, 3, 21, 22), (16, 17, 21, 20), (17, 18, 22, 21), (18, 19, 23, 22), (19, 16, 20, 23), (25, 24, 32, 33), (18, 17, 29, 30), (19, 18, 30, 31), (17, 16, 28, 29), (24, 25, 29, 28), (25, 26, 30, 29), (26, 27, 31, 30), (27, 24, 28, 31), (34, 33, 32, 35), (24, 27, 35, 32), (26, 25, 33, 34), (27, 26, 34, 35)])
_uv = me_pillar01.uv_layers.new(name='UVMap')
_uv.uv.foreach_set('vector', [0.0, 0.3348, 0.0, 0.04521, 0.2896, 0.04521, 0.2896, 0.3348, 0.2896, 0.3348, 0.2896, 0.04521, 0.5792, 0.04521, 0.5792, 0.3348, 0.0, 0.6696, 0.0, 0.38, 0.2896, 0.38, 0.2896, 0.6696, 0.2896, 0.6696, 0.2896, 0.38, 0.5792, 0.38, 0.5792, 0.6696, 0.8688, 3.107e-08, 0.8688, 0.2896, 0.5792, 0.2896, 0.5792, 9.206e-09, 0.918, 0.6922, 0.8154, 0.6922, 0.8154, 0.5258, 0.918, 0.5258, 0.03688, 0.0, 0.2527, 0.0, 0.2896, 0.04521, 0.0, 0.04521, 0.3265, 0.0, 0.5423, 0.0, 0.5792, 0.04521, 0.2896, 0.04521, 0.03688, 0.3348, 0.2527, 0.3348, 0.2896, 0.38, 0.0, 0.38, 0.3265, 0.3348, 0.5423, 0.3348, 0.5792, 0.38, 0.2896, 0.38, 0.05666, 0.8288, 0.1592, 0.8288, 0.2158, 0.8855, 2.197e-09, 0.8855, 0.1592, 0.8288, 0.1592, 0.7263, 0.2158, 0.6696, 0.2158, 0.8855, 0.1592, 0.7263, 0.05666, 0.7263, 1.849e-08, 0.6696, 0.2158, 0.6696, 0.05666, 0.7263, 0.05666, 0.8288, 2.197e-09, 0.8855, 1.849e-08, 0.6696, 0.3335, 0.6696, 0.3335, 0.9059, 0.2158, 0.9059, 0.2158, 0.6696, 0.918, 0.8585, 0.8154, 0.8585, 0.8154, 0.6922, 0.918, 0.6922, 0.6818, 0.9284, 0.5792, 0.9284, 0.5792, 0.762, 0.6818, 0.762, 0.7843, 0.9284, 0.6818, 0.9284, 0.6818, 0.762, 0.7843, 0.762, 0.5792, 0.2896, 0.8154, 0.2896, 0.7486, 0.3565, 0.6461, 0.3565, 0.8154, 0.2896, 0.8154, 0.5258, 0.7486, 0.459, 0.7486, 0.3565, 0.8154, 0.5258, 0.5792, 0.5258, 0.6461, 0.459, 0.7486, 0.459, 0.5792, 0.5258, 0.5792, 0.2896, 0.6461, 0.3565, 0.6461, 0.459, 0.9593, 7.694e-09, 0.9593, 0.1145, 0.8688, 0.1145, 0.8688, 8.62e-10, 0.4511, 0.6696, 0.4511, 0.9059, 0.3335, 0.9059, 0.3335, 0.6696, 0.5688, 0.6696, 0.5688, 0.9059, 0.4511, 0.9059, 0.4511, 0.6696, 0.9331, 0.2896, 0.9331, 0.5258, 0.8154, 0.5258, 0.8154, 0.2896, 0.6401, 0.7012, 0.7546, 0.7012, 0.8154, 0.762, 0.5792, 0.762, 0.7546, 0.7012, 0.7546, 0.5867, 0.8154, 0.5258, 0.8154, 0.762, 0.7546, 0.5867, 0.6401, 0.5867, 0.5792, 0.5258, 0.8154, 0.5258, 0.6401, 0.5867, 0.6401, 0.7012, 0.5792, 0.762, 0.5792, 0.5258, 0.93, 0.8585, 0.93, 0.973, 0.8154, 0.973, 0.8154, 0.8585, 0.9593, 0.1145, 0.9593, 0.229, 0.8688, 0.229, 0.8688, 0.1145, 0.09049, 0.8855, 0.09049, 1.0, -6.449e-09, 1.0, 2.197e-09, 0.8855, 0.181, 0.8855, 0.181, 1.0, 0.09049, 1.0, 0.09049, 0.8855])
me_pillar01.materials.append(mat_exampledarkconcrete)
me_pillar01.update()
me_pillar02 = bpy.data.meshes.new('Pillar02')
me_pillar02.from_pydata([(-0.5, -0.5, 0.0), (-0.09961, -0.09961, 1.0), (-0.5, 0.5, 0.0), (-0.09961, 0.09961, 1.0), (0.5, -0.5, 0.0), (0.09961, -0.09961, 1.0), (0.5, 0.5, 0.0), (0.09961, 0.09961, 1.0), (-0.5, -0.5, 1.0), (-0.5, 0.5, 1.0), (0.5, 0.5, 1.0), (0.5, -0.5, 1.0), (-0.2433, -0.2433, 1.557), (-0.2433, 0.2433, 1.557), (0.2433, 0.2433, 1.557), (0.2433, -0.2433, 1.557), (-0.2433, -0.2433, 1.862), (-0.2433, 0.2433, 1.862), (0.2433, 0.2433, 1.862), (0.2433, -0.2433, 1.862), (-0.07555, -0.07555, 2.493), (-0.07555, 0.07555, 2.493), (0.07555, 0.07555, 2.493), (0.07555, -0.07555, 2.493), (-0.04341, -0.04341, 2.531), (-0.04341, 0.04341, 2.531), (0.04341, 0.04341, 2.531), (0.04341, -0.04341, 2.531), (-0.04341, -0.04341, 2.647), (-0.02019, -0.02019, 2.67), (-0.02019, 0.02019, 2.67), (-0.04341, 0.04341, 2.647), (0.02019, 0.02019, 2.67), (0.04341, 0.04341, 2.647), (0.02019, -0.02019, 2.67), (0.04341, -0.04341, 2.647)], [], [(0, 8, 9, 2), (2, 9, 10, 6), (6, 10, 11, 4), (4, 11, 8, 0), (2, 6, 4, 0), (1, 5, 15, 12), (1, 3, 9, 8), (3, 7, 10, 9), (7, 5, 11, 10), (5, 1, 8, 11), (15, 14, 18, 19), (7, 3, 13, 14), (5, 7, 14, 15), (3, 1, 12, 13), (19, 18, 22, 23), (13, 12, 16, 17), (12, 15, 19, 16), (14, 13, 17, 18), (20, 23, 27, 24), (17, 16, 20, 21), (16, 19, 23, 20), (18, 17, 21, 22), (22, 21, 25, 26), (23, 22, 26, 27), (21, 20, 24, 25), (24, 27, 35, 28), (32, 30, 29, 34), (26, 25, 31, 33), (27, 26, 33, 35), (29, 30, 31, 28), (30, 32, 33, 31), (32, 34, 35, 33), (34, 29, 28, 35), (25, 24, 28, 31)])
_uv = me_pillar02.uv_layers.new(name='UVMap')
_uv.uv.foreach_set('vector', [0.5449, 0.2724, 0.2724, 0.2724, 0.2724, 4.33e-09, 0.5449, 2.49e-08, 0.5449, 0.5449, 0.2724, 0.5449, 0.2724, 0.2724, 0.5449, 0.2724, 0.8173, 0.2724, 0.5449, 0.2724, 0.5449, 8.66e-09, 0.8173, 2.923e-08, 0.8173, 0.5449, 0.5449, 0.5449, 0.5449, 0.2724, 0.8173, 0.2724, 0.2724, 2.057e-08, 0.2724, 0.2724, 1.191e-08, 0.2724, 3.248e-08, 2.452e-15, 0.09344, 1.0, 0.03916, 1.0, 0.0, 0.8483, 0.1326, 0.8483, 0.1091, 0.4358, 0.1634, 0.4358, 0.2724, 0.5449, 7.579e-09, 0.5449, 0.1634, 0.4358, 0.1634, 0.3815, 0.2724, 0.2724, 0.2724, 0.5449, 0.1634, 0.3815, 0.1091, 0.3815, 2.815e-08, 0.2724, 0.2724, 0.2724, 0.1091, 0.3815, 0.1091, 0.4358, 7.579e-09, 0.5449, 2.815e-08, 0.2724, 0.2652, 0.8483, 0.1326, 0.8483, 0.1326, 0.7653, 0.2652, 0.7653, 0.3586, 1.0, 0.3044, 1.0, 0.2652, 0.8483, 0.3978, 0.8483, 0.226, 1.0, 0.1718, 1.0, 0.1326, 0.8483, 0.2652, 0.8483, 0.4912, 1.0, 0.4369, 1.0, 0.3978, 0.8483, 0.5304, 0.8483, 0.2652, 0.7653, 0.1326, 0.7653, 0.1783, 0.5931, 0.2195, 0.5931, 0.5304, 0.8483, 0.3978, 0.8483, 0.3978, 0.7653, 0.5304, 0.7653, 0.1326, 0.8483, 0.0, 0.8483, 0.0, 0.7653, 0.1326, 0.7653, 0.3978, 0.8483, 0.2652, 0.8483, 0.2652, 0.7653, 0.3978, 0.7653, 0.08688, 0.5931, 0.04571, 0.5931, 0.05447, 0.583, 0.07812, 0.583, 0.5304, 0.7653, 0.3978, 0.7653, 0.4435, 0.5931, 0.4847, 0.5931, 0.1326, 0.7653, 0.0, 0.7653, 0.04571, 0.5931, 0.08688, 0.5931, 0.3978, 0.7653, 0.2652, 0.7653, 0.3109, 0.5931, 0.3521, 0.5931, 0.3521, 0.5931, 0.3109, 0.5931, 0.3197, 0.583, 0.3433, 0.583, 0.2195, 0.5931, 0.1783, 0.5931, 0.1871, 0.583, 0.2107, 0.583, 0.4847, 0.5931, 0.4435, 0.5931, 0.4523, 0.583, 0.4759, 0.583, 0.07812, 0.583, 0.05447, 0.583, 0.05447, 0.5512, 0.07812, 0.5512, 0.5414, 0.5449, 0.5414, 0.5559, 0.5304, 0.5559, 0.5304, 0.5449, 0.3433, 0.583, 0.3197, 0.583, 0.3197, 0.5512, 0.3433, 0.5512, 0.2107, 0.583, 0.1871, 0.583, 0.1871, 0.5512, 0.2107, 0.5512, 0.4586, 0.5449, 0.4696, 0.5449, 0.4759, 0.5512, 0.4523, 0.5512, 0.326, 0.5449, 0.337, 0.5449, 0.3433, 0.5512, 0.3197, 0.5512, 0.1934, 0.5449, 0.2044, 0.5449, 0.2107, 0.5512, 0.1871, 0.5512, 0.0608, 0.5449, 0.0718, 0.5449, 0.07812, 0.5512, 0.05447, 0.5512, 0.4759, 0.583, 0.4523, 0.583, 0.4523, 0.5512, 0.4759, 0.5512])
me_pillar02.materials.append(mat_examplelightconcrete)
me_pillar02.update()
me_pillar03 = bpy.data.meshes.new('Pillar03')
me_pillar03.from_pydata([(-0.5, -0.5, 0.0), (0.4061, -0.4061, 1.107), (-0.5, 0.5, 0.0), (0.4061, 0.4061, 1.107), (0.5, -0.5, 0.0), (-0.4061, 0.4061, 1.107), (0.5, 0.5, 0.0), (-0.4061, -0.4061, 1.107), (-0.2626, -0.2626, 1.0), (-0.5, -0.5, 0.7626), (-0.2626, 0.2626, 1.0), (-0.5, 0.5, 0.7626), (0.2626, -0.2626, 1.0), (0.5, -0.5, 0.7626), (0.2626, 0.2626, 1.0), (0.5, 0.5, 0.7626), (0.2626, -0.2626, 1.107), (-0.2626, -0.2626, 1.107), (-0.2626, 0.2626, 1.107), (0.2626, 0.2626, 1.107), (0.1015, -0.1015, 1.176), (-0.1015, -0.1015, 1.176), (-0.1015, 0.1015, 1.176), (0.1015, 0.1015, 1.176), (0.4061, -0.4061, 1.176), (-0.4061, -0.4061, 1.176), (-0.4061, 0.4061, 1.176), (0.4061, 0.4061, 1.176), (0.3398, -0.3398, 1.219), (-0.3398, -0.3398, 1.219), (-0.3398, 0.3398, 1.219), (0.3398, 0.3398, 1.219), (0.1015, -0.1015, 1.219), (-0.1015, -0.1015, 1.219), (-0.1015, 0.1015, 1.219), (0.1015, 0.1015, 1.219), (0.1022, -0.1022, 1.271), (-0.1022, -0.1022, 1.271), (-0.1022, 0.1022, 1.271), (0.1022, 0.1022, 1.271), (0.3398, -0.3398, 1.271), (-0.3398, -0.3398, 1.271), (-0.3398, 0.3398, 1.271), (0.3398, 0.3398, 1.271), (0.2922, -0.2922, 1.347), (-0.2922, -0.2922, 1.347), (-0.2922, 0.2922, 1.347), (0.2922, 0.2922, 1.347), (0.1022, -0.1022, 1.347), (-0.1022, -0.1022, 1.347), (-0.1022, 0.1022, 1.347), (0.1022, 0.1022, 1.347), (0.1033, -0.1033, 1.406), (-0.1033, -0.1033, 1.406), (-0.1033, 0.1033, 1.406), (0.1033, 0.1033, 1.406), (0.2922, -0.2922, 1.406), (-0.2922, -0.2922, 1.406), (-0.2922, 0.2922, 1.406), (0.2922, 0.2922, 1.406), (0.2588, -0.2588, 1.461), (-0.2588, -0.2588, 1.461), (-0.2588, 0.2588, 1.461), (0.2588, 0.2588, 1.461), (0.1033, -0.1033, 1.461), (-0.1033, -0.1033, 1.461), (-0.1033, 0.1033, 1.461), (0.1033, 0.1033, 1.461), (0.08583, -0.08583, 1.514), (-0.08583, -0.08583, 1.514), (-0.08583, 0.08583, 1.514), (0.08583, 0.08583, 1.514), (0.2588, -0.2588, 1.514), (-0.2588, -0.2588, 1.514), (-0.2588, 0.2588, 1.514), (0.2588, 0.2588, 1.514), (0.2107, -0.2107, 1.568), (-0.2107, -0.2107, 1.568), (-0.2107, 0.2107, 1.568), (0.2107, 0.2107, 1.568), (0.08583, -0.08583, 1.568), (-0.08583, -0.08583, 1.568), (-0.08583, 0.08583, 1.568), (0.08583, 0.08583, 1.568), (0.2107, -0.2107, 1.61), (-0.2107, -0.2107, 1.61), (-0.2107, 0.2107, 1.61), (0.2107, 0.2107, 1.61)], [], [(12, 14, 19, 16), (6, 15, 13, 4), (1, 3, 27, 24), (0, 9, 11, 2), (2, 6, 4, 0), (2, 11, 15, 6), (8, 10, 11, 9), (10, 14, 15, 11), (14, 12, 13, 15), (12, 8, 9, 13), (4, 13, 9, 0), (10, 8, 17, 18), (8, 12, 16, 17), (14, 10, 18, 19), (1, 7, 17, 16), (7, 5, 18, 17), (3, 1, 16, 19), (5, 3, 19, 18), (20, 23, 35, 32), (7, 1, 24, 25), (3, 5, 26, 27), (5, 7, 25, 26), (20, 21, 25, 24), (21, 22, 26, 25), (23, 20, 24, 27), (22, 23, 27, 26), (31, 30, 42, 43), (21, 20, 32, 33), (23, 22, 34, 35), (22, 21, 33, 34), (28, 29, 33, 32), (29, 30, 34, 33), (31, 28, 32, 35), (30, 31, 35, 34), (39, 38, 50, 51), (30, 29, 41, 42), (28, 31, 43, 40), (29, 28, 40, 41), (36, 37, 41, 40), (37, 38, 42, 41), (39, 36, 40, 43), (38, 39, 43, 42), (44, 47, 59, 56), (38, 37, 49, 50), (36, 39, 51, 48), (37, 36, 48, 49), (44, 45, 49, 48), (45, 46, 50, 49), (47, 44, 48, 51), (46, 47, 51, 50), (52, 55, 67, 64), (45, 44, 56, 57), (47, 46, 58, 59), (46, 45, 57, 58), (52, 53, 57, 56), (53, 54, 58, 57), (55, 52, 56, 59), (54, 55, 59, 58), (63, 62, 74, 75), (53, 52, 64, 65), (55, 54, 66, 67), (54, 53, 65, 66), (60, 61, 65, 64), (61, 62, 66, 65), (63, 60, 64, 67), (62, 63, 67, 66), (69, 68, 80, 81), (62, 61, 73, 74), (60, 63, 75, 72), (61, 60, 72, 73), (68, 69, 73, 72), (69, 70, 74, 73), (71, 68, 72, 75), (70, 71, 75, 74), (76, 79, 87, 84), (71, 70, 82, 83), (70, 69, 81, 82), (68, 71, 83, 80), (76, 77, 81, 80), (77, 78, 82, 81), (79, 76, 80, 83), (78, 79, 83, 82), (87, 86, 85, 84), (77, 76, 84, 85), (79, 78, 86, 87), (78, 77, 85, 86)])
_uv = me_pillar03.uv_layers.new(name='UVMap')
_uv.uv.foreach_set('vector', [0.9204, 0.5955, 0.9204, 0.7519, 0.8884, 0.7519, 0.8884, 0.5955, 0.5248, 0.2978, 0.2978, 0.2978, 0.2978, -1.302e-08, 0.5248, 4.128e-09, 0.9464, 4.594e-10, 0.9464, 0.2418, 0.9259, 0.2418, 0.9259, -1.085e-09, 0.5248, 0.5955, 0.2978, 0.5955, 0.2978, 0.2978, 0.5248, 0.2978, 0.2978, 2.248e-08, 0.2978, 0.2978, 1.302e-08, 0.2978, 3.55e-08, 2.68e-15, 0.7519, 0.2978, 0.5248, 0.2978, 0.5248, -1.362e-08, 0.7519, 3.524e-09, 0.07069, 0.5248, 0.2271, 0.5248, 0.2978, 0.5955, 8.283e-09, 0.5955, 0.2271, 0.5248, 0.2271, 0.3684, 0.2978, 0.2978, 0.2978, 0.5955, 0.2271, 0.3684, 0.07069, 0.3684, 3.076e-08, 0.2978, 0.2978, 0.2978, 0.07069, 0.3684, 0.07069, 0.5248, 8.283e-09, 0.5955, 3.076e-08, 0.2978, 0.7519, 0.5955, 0.5248, 0.5955, 0.5248, 0.2978, 0.7519, 0.2978, 0.938, 0.3481, 0.938, 0.5044, 0.906, 0.5044, 0.906, 0.3481, 0.9523, 0.5955, 0.9523, 0.7519, 0.9204, 0.7519, 0.9204, 0.5955, 0.9523, 0.7519, 0.9523, 0.9083, 0.9204, 0.9083, 0.9204, 0.7519, -1.1e-09, 0.8373, 1.716e-08, 0.5955, 0.04271, 0.6382, 0.04271, 0.7946, 1.716e-08, 0.5955, 0.2418, 0.5955, 0.1991, 0.6382, 0.04271, 0.6382, 0.2418, 0.8373, -1.1e-09, 0.8373, 0.04271, 0.7946, 0.1991, 0.7946, 0.2418, 0.5955, 0.2418, 0.8373, 0.1991, 0.7946, 0.1991, 0.6382, 0.2073, 0.8373, 0.2073, 0.8978, 0.1946, 0.8978, 0.1946, 0.8373, 0.9585, 0.3481, 0.9585, 0.5899, 0.938, 0.5899, 0.938, 0.3481, 0.9669, 2.004e-09, 0.9669, 0.2418, 0.9464, 0.2418, 0.9464, 4.594e-10, 0.9728, 0.5955, 0.9728, 0.8373, 0.9523, 0.8373, 0.9523, 0.5955, 0.3325, 0.6862, 0.3325, 0.7467, 0.2418, 0.8373, 0.2418, 0.5955, 0.3325, 0.7467, 0.393, 0.7467, 0.4836, 0.8373, 0.2418, 0.8373, 0.393, 0.6862, 0.3325, 0.6862, 0.2418, 0.5955, 0.4836, 0.5955, 0.393, 0.7467, 0.393, 0.6862, 0.4836, 0.5955, 0.4836, 0.8373, 0.9204, 0.7519, 0.9204, 0.9543, 0.9047, 0.9543, 0.9047, 0.7519, 0.22, 0.8373, 0.22, 0.8978, 0.2073, 0.8978, 0.2073, 0.8373, 0.2327, 0.8373, 0.2327, 0.8978, 0.22, 0.8978, 0.22, 0.8373, 0.2454, 0.8373, 0.2454, 0.8978, 0.2327, 0.8978, 0.2327, 0.8373, 0.4836, 0.7979, 0.4836, 0.5955, 0.5546, 0.6665, 0.5546, 0.7269, 0.4836, 0.5955, 0.686, 0.5955, 0.6151, 0.6665, 0.5546, 0.6665, 0.686, 0.7979, 0.4836, 0.7979, 0.5546, 0.7269, 0.6151, 0.7269, 0.686, 0.5955, 0.686, 0.7979, 0.6151, 0.7269, 0.6151, 0.6665, 0.7745, 0.5022, 0.7745, 0.5631, 0.7519, 0.5631, 0.7519, 0.5022, 0.9047, 0.7519, 0.9047, 0.9543, 0.889, 0.9543, 0.889, 0.7519, 0.9742, 0.3481, 0.9742, 0.5504, 0.9585, 0.5504, 0.9585, 0.3481, 0.9825, 3.189e-09, 0.9825, 0.2024, 0.9669, 0.2024, 0.9669, 2.004e-09, 0.7568, 0.6663, 0.7568, 0.7272, 0.686, 0.7979, 0.686, 0.5955, 0.7568, 0.7272, 0.8176, 0.7272, 0.8884, 0.7979, 0.686, 0.7979, 0.8176, 0.6663, 0.7568, 0.6663, 0.686, 0.5955, 0.8884, 0.5955, 0.8176, 0.7272, 0.8176, 0.6663, 0.8884, 0.5955, 0.8884, 0.7979, 0.9903, 0.5955, 0.9903, 0.7695, 0.9728, 0.7695, 0.9728, 0.5955, 0.797, 0.5022, 0.797, 0.5631, 0.7745, 0.5631, 0.7745, 0.5022, 0.8195, 0.5022, 0.8195, 0.5631, 0.797, 0.5631, 0.797, 0.5022, 0.8421, 0.5022, 0.8421, 0.5631, 0.8195, 0.5631, 0.8195, 0.5022, 0.7519, 0.174, 0.7519, 3.524e-09, 0.8085, 0.05658, 0.8085, 0.1175, 0.7519, 3.524e-09, 0.9259, 1.666e-08, 0.8694, 0.05658, 0.8085, 0.05658, 0.9259, 0.174, 0.7519, 0.174, 0.8085, 0.1175, 0.8694, 0.1175, 0.9259, 1.666e-08, 0.9259, 0.174, 0.8694, 0.1175, 0.8694, 0.05658, 0.8585, 0.5022, 0.8585, 0.5637, 0.8421, 0.5637, 0.8421, 0.5022, 0.9903, 0.7695, 0.9903, 0.9436, 0.9728, 0.9436, 0.9728, 0.7695, 0.9916, 0.3481, 0.9916, 0.5221, 0.9742, 0.5221, 0.9742, 0.3481, 1.0, -4.368e-09, 1.0, 0.174, 0.9825, 0.174, 0.9825, -5.685e-09, 0.8082, 0.2303, 0.8082, 0.2918, 0.7519, 0.3481, 0.7519, 0.174, 0.8082, 0.2918, 0.8697, 0.2918, 0.9259, 0.3481, 0.7519, 0.3481, 0.8697, 0.2303, 0.8082, 0.2303, 0.7519, 0.174, 0.9259, 0.174, 0.8697, 0.2918, 0.8697, 0.2303, 0.9259, 0.174, 0.9259, 0.3481, 0.01571, 0.8373, 0.01571, 0.9915, -3.862e-09, 0.9915, 7.774e-09, 0.8373, 0.8749, 0.5022, 0.8749, 0.5637, 0.8585, 0.5637, 0.8585, 0.5022, 0.8913, 0.5022, 0.8913, 0.5637, 0.8749, 0.5637, 0.8749, 0.5022, 0.13, 0.8373, 0.13, 0.8988, 0.1136, 0.8988, 0.1136, 0.8373, 0.7519, 0.5022, 0.7519, 0.3481, 0.7982, 0.3944, 0.7982, 0.4559, 0.7519, 0.3481, 0.906, 0.3481, 0.8597, 0.3944, 0.7982, 0.3944, 0.906, 0.5022, 0.7519, 0.5022, 0.7982, 0.4559, 0.8597, 0.4559, 0.906, 0.3481, 0.906, 0.5022, 0.8597, 0.4559, 0.8597, 0.3944, 0.1461, 0.8373, 0.1461, 0.8885, 0.13, 0.8885, 0.13, 0.8373, 0.03143, 0.8373, 0.03143, 0.9915, 0.01571, 0.9915, 0.01571, 0.8373, 0.04714, 0.8373, 0.04714, 0.9915, 0.03143, 0.9915, 0.03143, 0.8373, 0.06285, 0.8373, 0.06285, 0.9915, 0.04714, 0.9915, 0.04714, 0.8373, 0.5351, 0.8494, 0.5351, 0.9005, 0.4836, 0.952, 0.4836, 0.7979, 0.5351, 0.9005, 0.5863, 0.9005, 0.6378, 0.952, 0.4836, 0.952, 0.5863, 0.8494, 0.5351, 0.8494, 0.4836, 0.7979, 0.6378, 0.7979, 0.5863, 0.9005, 0.5863, 0.8494, 0.6378, 0.7979, 0.6378, 0.952, 0.07553, 0.8373, 0.07553, 0.9628, 0.06285, 0.9628, 0.06285, 0.8373, 0.1623, 0.8373, 0.1623, 0.8885, 0.1461, 0.8885, 0.1461, 0.8373, 0.1784, 0.8373, 0.1784, 0.8885, 0.1623, 0.8885, 0.1623, 0.8373, 0.1946, 0.8373, 0.1946, 0.8885, 0.1784, 0.8885, 0.1784, 0.8373, 0.6378, 0.9234, 0.6378, 0.7979, 0.675, 0.8351, 0.675, 0.8862, 0.6378, 0.7979, 0.7632, 0.7979, 0.7261, 0.8351, 0.675, 0.8351, 0.7632, 0.9234, 0.6378, 0.9234, 0.675, 0.8862, 0.7261, 0.8862, 0.7632, 0.7979, 0.7632, 0.9234, 0.7261, 0.8862, 0.7261, 0.8351, 0.8887, 0.7979, 0.8887, 0.9234, 0.7632, 0.9234, 0.7632, 0.7979, 0.08821, 0.8373, 0.08821, 0.9628, 0.07553, 0.9628, 0.07553, 0.8373, 0.1009, 0.8373, 0.1009, 0.9628, 0.08821, 0.9628, 0.08821, 0.8373, 0.1136, 0.8373, 0.1136, 0.9628, 0.1009, 0.9628, 0.1009, 0.8373])
me_pillar03.materials.append(mat_examplepillar)
me_pillar03.update()

# ---- objects
ob_offsettilewood = bpy.data.objects.new('OffsetTileWood', me_offsettilewood)
ob_offsettiletile = bpy.data.objects.new('OffsetTileTile', me_offsettiletile)
ob_offsettilesandy = bpy.data.objects.new('OffsetTileSandy', me_offsettilesandy)
ob_offsettilelightconcrete = bpy.data.objects.new('OffsetTileLightConcrete', me_offsettilelightconcrete)
ob_offsettilefloor = bpy.data.objects.new('OffsetTileFloor', me_offsettilefloor)
ob_offsettiledarkconcrete = bpy.data.objects.new('OffsetTileDarkConcrete', me_offsettiledarkconcrete)
ob_offsettilebrick = bpy.data.objects.new('OffsetTileBrick', me_offsettilebrick)
ob_tilelightconcrete = bpy.data.objects.new('TileLightConcrete', me_tilelightconcrete)
ob_tiledarkconcrete = bpy.data.objects.new('TileDarkConcrete', me_tiledarkconcrete)
ob_tilebrick = bpy.data.objects.new('TileBrick', me_tilebrick)
ob_tilesandy = bpy.data.objects.new('TileSandy', me_tilesandy)
ob_tilefloor = bpy.data.objects.new('TileFloor', me_tilefloor)
ob_tallwalltile2m = bpy.data.objects.new('TallWallTile2m', me_tallwalltile2m)
ob_tilewood = bpy.data.objects.new('TileWood', me_tilewood)
ob_tiletile = bpy.data.objects.new('TileTile', me_tiletile)
ob_pillar01 = bpy.data.objects.new('Pillar01', me_pillar01)
ob_pillar02 = bpy.data.objects.new('Pillar02', me_pillar02)
ob_pillar03 = bpy.data.objects.new('Pillar03', me_pillar03)

# ---- transforms, parenting, visibility, modifiers, constraints
ob_offsettilewood.location = (0.0, 0.0, 0.0)
ob_offsettiletile.location = (0.0, 0.0, 0.0)
ob_offsettilesandy.location = (0.0, 0.0, 0.0)
ob_offsettilelightconcrete.location = (0.0, 0.0, 0.0)
ob_offsettilefloor.location = (0.0, 0.0, 0.0)
ob_offsettiledarkconcrete.location = (0.0, 0.0, 0.0)
ob_offsettilebrick.location = (0.0, 0.0, 0.0)
ob_tilelightconcrete.location = (0.0, 0.0, 0.0)
ob_tiledarkconcrete.location = (0.0, 0.0, 0.0)
ob_tilebrick.location = (0.0, 0.0, 0.0)
ob_tilesandy.location = (0.0, 0.0, 0.0)
ob_tilefloor.location = (0.0, 0.0, 0.0)
ob_tallwalltile2m.location = (0.0, 0.0, 0.0)
ob_tilewood.location = (0.0, 0.0, 0.0)
ob_tiletile.location = (0.0, 0.0, 0.0)
ob_pillar01.location = (0.0, 0.0, 0.0)
ob_pillar02.location = (0.0, 0.0, 0.0)
ob_pillar03.location = (0.0, 0.0, 0.0)

# ---- collection membership
col_tilesoffset.objects.link(ob_offsettilewood)
col_tilesoffset.objects.link(ob_offsettiletile)
col_tilesoffset.objects.link(ob_offsettilesandy)
col_tilesoffset.objects.link(ob_offsettilelightconcrete)
col_tilesoffset.objects.link(ob_offsettilefloor)
col_tilesoffset.objects.link(ob_offsettiledarkconcrete)
col_tilesoffset.objects.link(ob_offsettilebrick)
col_tilescentered.objects.link(ob_tilelightconcrete)
col_tilescentered.objects.link(ob_tiledarkconcrete)
col_tilescentered.objects.link(ob_tilebrick)
col_floortiles.objects.link(ob_tilesandy)
col_floortiles.objects.link(ob_tilefloor)
col_tallwalltilecentered.objects.link(ob_tallwalltile2m)
col_othertiles.objects.link(ob_tilewood)
col_othertiles.objects.link(ob_tiletile)
col_pillarscentered.objects.link(ob_pillar01)
col_pillarscentered.objects.link(ob_pillar02)
col_pillarscentered.objects.link(ob_pillar03)

# ---- scene / render settings (as saved in the file)
scene.frame_start = 1; scene.frame_end = 250; scene.frame_set(1)
scene.render.engine = 'BLENDER_EEVEE_NEXT'
bpy.context.view_layer.update()

# ---- added for rendering (the .blend has no active camera and no usable light): camera, sun
cam_auto = bpy.data.cameras.new('AutoCamera')
cam_auto.lens = 50.0
cam_auto.sensor_width = 36.0
cam_auto.clip_end = 1000.0
ob_auto_camera = bpy.data.objects.new('AutoCamera', cam_auto)
scene.collection.objects.link(ob_auto_camera)
ob_auto_camera.location = (3.22249, -3.86699, 3.91317)
ob_auto_camera.rotation_euler = (1.09748, -7.21219e-08, 0.694738)
scene.camera = ob_auto_camera
light_auto_sun = bpy.data.lights.new('AutoSun', 'SUN')
light_auto_sun.energy = 3.0
light_auto_sun.angle = 0.0523599
ob_auto_sun = bpy.data.objects.new('AutoSun', light_auto_sun)
scene.collection.objects.link(ob_auto_sun)
ob_auto_sun.rotation_euler = (0.872665, 0.174533, 0.523599)
bpy.context.view_layer.update()
